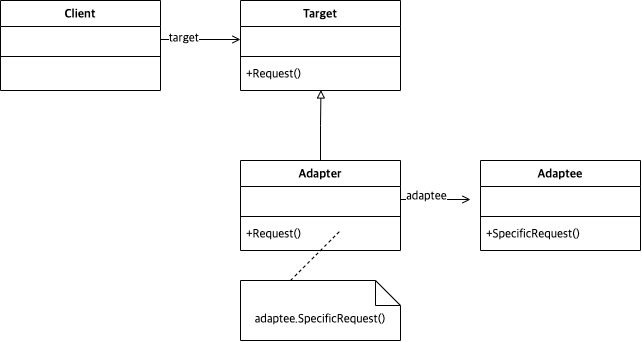

The diagram above was exported from draw.io. Its source (the exported page's mxGraphModel, read from the mxfile embedded in the PNG):
<mxGraphModel dx="604" dy="991" grid="1" gridSize="10" guides="1" tooltips="1" connect="1" arrows="1" fold="1" page="1" pageScale="1" pageWidth="827" pageHeight="1169" math="0" shadow="0">
  <root>
    <mxCell id="WIyWlLk6GJQsqaUBKTNV-0" />
    <mxCell id="WIyWlLk6GJQsqaUBKTNV-1" parent="WIyWlLk6GJQsqaUBKTNV-0" />
    <mxCell id="Mtmfk03SyUQb4BhBK3cF-157" style="edgeStyle=orthogonalEdgeStyle;rounded=0;orthogonalLoop=1;jettySize=auto;html=1;fontFamily=Lucida Console;fontSize=12;startArrow=none;startFill=0;endArrow=block;endFill=0;strokeWidth=1;entryX=0.503;entryY=0.983;entryDx=0;entryDy=0;entryPerimeter=0;" edge="1" parent="WIyWlLk6GJQsqaUBKTNV-1" source="Mtmfk03SyUQb4BhBK3cF-136" target="Mtmfk03SyUQb4BhBK3cF-143">
      <mxGeometry relative="1" as="geometry">
        <mxPoint x="414" y="660" as="targetPoint" />
      </mxGeometry>
    </mxCell>
    <mxCell id="Mtmfk03SyUQb4BhBK3cF-136" value="Adapter" style="swimlane;fontStyle=1;align=center;verticalAlign=top;childLayout=stackLayout;horizontal=1;startSize=26;horizontalStack=0;resizeParent=1;resizeParentMax=0;resizeLast=0;collapsible=1;marginBottom=0;fontFamily=Lucida Console;fontSize=12;" vertex="1" parent="WIyWlLk6GJQsqaUBKTNV-1">
      <mxGeometry x="334" y="720" width="160" height="90" as="geometry" />
    </mxCell>
    <mxCell id="Mtmfk03SyUQb4BhBK3cF-137" value=" " style="text;strokeColor=none;fillColor=none;align=left;verticalAlign=top;spacingLeft=4;spacingRight=4;overflow=hidden;rotatable=0;points=[[0,0.5],[1,0.5]];portConstraint=eastwest;fontFamily=Lucida Console;fontSize=12;" vertex="1" parent="Mtmfk03SyUQb4BhBK3cF-136">
      <mxGeometry y="26" width="160" height="26" as="geometry" />
    </mxCell>
    <mxCell id="Mtmfk03SyUQb4BhBK3cF-138" value="" style="line;strokeWidth=1;fillColor=none;align=left;verticalAlign=middle;spacingTop=-1;spacingLeft=3;spacingRight=3;rotatable=0;labelPosition=right;points=[];portConstraint=eastwest;fontFamily=Lucida Console;fontSize=12;" vertex="1" parent="Mtmfk03SyUQb4BhBK3cF-136">
      <mxGeometry y="52" width="160" height="8" as="geometry" />
    </mxCell>
    <mxCell id="Mtmfk03SyUQb4BhBK3cF-139" value="+Request()" style="text;strokeColor=none;fillColor=none;align=left;verticalAlign=top;spacingLeft=4;spacingRight=4;overflow=hidden;rotatable=0;points=[[0,0.5],[1,0.5]];portConstraint=eastwest;fontFamily=Lucida Console;fontSize=12;" vertex="1" parent="Mtmfk03SyUQb4BhBK3cF-136">
      <mxGeometry y="60" width="160" height="30" as="geometry" />
    </mxCell>
    <mxCell id="Mtmfk03SyUQb4BhBK3cF-172" value="" style="endArrow=none;dashed=1;html=1;rounded=0;fontFamily=Lucida Console;fontSize=12;strokeWidth=1;" edge="1" parent="Mtmfk03SyUQb4BhBK3cF-136">
      <mxGeometry width="50" height="50" relative="1" as="geometry">
        <mxPoint x="50" y="120" as="sourcePoint" />
        <mxPoint x="100" y="70" as="targetPoint" />
      </mxGeometry>
    </mxCell>
    <mxCell id="Mtmfk03SyUQb4BhBK3cF-140" value="Target" style="swimlane;fontStyle=1;align=center;verticalAlign=top;childLayout=stackLayout;horizontal=1;startSize=26;horizontalStack=0;resizeParent=1;resizeParentMax=0;resizeLast=0;collapsible=1;marginBottom=0;fontFamily=Lucida Console;fontSize=12;" vertex="1" parent="WIyWlLk6GJQsqaUBKTNV-1">
      <mxGeometry x="334" y="560" width="160" height="90" as="geometry" />
    </mxCell>
    <mxCell id="Mtmfk03SyUQb4BhBK3cF-141" value=" " style="text;strokeColor=none;fillColor=none;align=left;verticalAlign=top;spacingLeft=4;spacingRight=4;overflow=hidden;rotatable=0;points=[[0,0.5],[1,0.5]];portConstraint=eastwest;fontFamily=Lucida Console;fontSize=12;" vertex="1" parent="Mtmfk03SyUQb4BhBK3cF-140">
      <mxGeometry y="26" width="160" height="26" as="geometry" />
    </mxCell>
    <mxCell id="Mtmfk03SyUQb4BhBK3cF-142" value="" style="line;strokeWidth=1;fillColor=none;align=left;verticalAlign=middle;spacingTop=-1;spacingLeft=3;spacingRight=3;rotatable=0;labelPosition=right;points=[];portConstraint=eastwest;fontFamily=Lucida Console;fontSize=12;" vertex="1" parent="Mtmfk03SyUQb4BhBK3cF-140">
      <mxGeometry y="52" width="160" height="8" as="geometry" />
    </mxCell>
    <mxCell id="Mtmfk03SyUQb4BhBK3cF-143" value="+Request()" style="text;strokeColor=none;fillColor=none;align=left;verticalAlign=top;spacingLeft=4;spacingRight=4;overflow=hidden;rotatable=0;points=[[0,0.5],[1,0.5]];portConstraint=eastwest;fontFamily=Lucida Console;fontSize=12;" vertex="1" parent="Mtmfk03SyUQb4BhBK3cF-140">
      <mxGeometry y="60" width="160" height="30" as="geometry" />
    </mxCell>
    <mxCell id="Mtmfk03SyUQb4BhBK3cF-160" value="Client" style="swimlane;fontStyle=1;align=center;verticalAlign=top;childLayout=stackLayout;horizontal=1;startSize=26;horizontalStack=0;resizeParent=1;resizeParentMax=0;resizeLast=0;collapsible=1;marginBottom=0;fontFamily=Lucida Console;fontSize=12;" vertex="1" parent="WIyWlLk6GJQsqaUBKTNV-1">
      <mxGeometry x="94" y="560" width="160" height="90" as="geometry" />
    </mxCell>
    <mxCell id="Mtmfk03SyUQb4BhBK3cF-161" value=" " style="text;strokeColor=none;fillColor=none;align=left;verticalAlign=top;spacingLeft=4;spacingRight=4;overflow=hidden;rotatable=0;points=[[0,0.5],[1,0.5]];portConstraint=eastwest;fontFamily=Lucida Console;fontSize=12;" vertex="1" parent="Mtmfk03SyUQb4BhBK3cF-160">
      <mxGeometry y="26" width="160" height="26" as="geometry" />
    </mxCell>
    <mxCell id="Mtmfk03SyUQb4BhBK3cF-162" value="" style="line;strokeWidth=1;fillColor=none;align=left;verticalAlign=middle;spacingTop=-1;spacingLeft=3;spacingRight=3;rotatable=0;labelPosition=right;points=[];portConstraint=eastwest;fontFamily=Lucida Console;fontSize=12;" vertex="1" parent="Mtmfk03SyUQb4BhBK3cF-160">
      <mxGeometry y="52" width="160" height="8" as="geometry" />
    </mxCell>
    <mxCell id="Mtmfk03SyUQb4BhBK3cF-163" value=" " style="text;strokeColor=none;fillColor=none;align=left;verticalAlign=top;spacingLeft=4;spacingRight=4;overflow=hidden;rotatable=0;points=[[0,0.5],[1,0.5]];portConstraint=eastwest;fontFamily=Lucida Console;fontSize=12;" vertex="1" parent="Mtmfk03SyUQb4BhBK3cF-160">
      <mxGeometry y="60" width="160" height="30" as="geometry" />
    </mxCell>
    <mxCell id="Mtmfk03SyUQb4BhBK3cF-164" value="target" style="edgeStyle=orthogonalEdgeStyle;rounded=0;orthogonalLoop=1;jettySize=auto;html=1;entryX=0;entryY=0.5;entryDx=0;entryDy=0;fontFamily=Lucida Console;fontSize=12;startArrow=none;startFill=0;endArrow=open;endFill=0;strokeWidth=1;align=right;" edge="1" parent="WIyWlLk6GJQsqaUBKTNV-1" source="Mtmfk03SyUQb4BhBK3cF-161" target="Mtmfk03SyUQb4BhBK3cF-141">
      <mxGeometry relative="1" as="geometry" />
    </mxCell>
    <mxCell id="Mtmfk03SyUQb4BhBK3cF-165" value="Adaptee" style="swimlane;fontStyle=1;align=center;verticalAlign=top;childLayout=stackLayout;horizontal=1;startSize=26;horizontalStack=0;resizeParent=1;resizeParentMax=0;resizeLast=0;collapsible=1;marginBottom=0;fontFamily=Lucida Console;fontSize=12;" vertex="1" parent="WIyWlLk6GJQsqaUBKTNV-1">
      <mxGeometry x="574" y="720" width="160" height="90" as="geometry" />
    </mxCell>
    <mxCell id="Mtmfk03SyUQb4BhBK3cF-166" value=" " style="text;strokeColor=none;fillColor=none;align=left;verticalAlign=top;spacingLeft=4;spacingRight=4;overflow=hidden;rotatable=0;points=[[0,0.5],[1,0.5]];portConstraint=eastwest;fontFamily=Lucida Console;fontSize=12;" vertex="1" parent="Mtmfk03SyUQb4BhBK3cF-165">
      <mxGeometry y="26" width="160" height="26" as="geometry" />
    </mxCell>
    <mxCell id="Mtmfk03SyUQb4BhBK3cF-167" value="" style="line;strokeWidth=1;fillColor=none;align=left;verticalAlign=middle;spacingTop=-1;spacingLeft=3;spacingRight=3;rotatable=0;labelPosition=right;points=[];portConstraint=eastwest;fontFamily=Lucida Console;fontSize=12;" vertex="1" parent="Mtmfk03SyUQb4BhBK3cF-165">
      <mxGeometry y="52" width="160" height="8" as="geometry" />
    </mxCell>
    <mxCell id="Mtmfk03SyUQb4BhBK3cF-168" value="+SpecificRequest()" style="text;strokeColor=none;fillColor=none;align=left;verticalAlign=top;spacingLeft=4;spacingRight=4;overflow=hidden;rotatable=0;points=[[0,0.5],[1,0.5]];portConstraint=eastwest;fontFamily=Lucida Console;fontSize=12;" vertex="1" parent="Mtmfk03SyUQb4BhBK3cF-165">
      <mxGeometry y="60" width="160" height="30" as="geometry" />
    </mxCell>
    <mxCell id="Mtmfk03SyUQb4BhBK3cF-169" style="edgeStyle=orthogonalEdgeStyle;rounded=0;orthogonalLoop=1;jettySize=auto;html=1;fontFamily=Lucida Console;fontSize=12;startArrow=none;startFill=0;endArrow=open;endFill=0;strokeWidth=1;" edge="1" parent="WIyWlLk6GJQsqaUBKTNV-1" source="Mtmfk03SyUQb4BhBK3cF-137">
      <mxGeometry relative="1" as="geometry">
        <mxPoint x="564" y="759" as="targetPoint" />
      </mxGeometry>
    </mxCell>
    <mxCell id="Mtmfk03SyUQb4BhBK3cF-170" value="adaptee" style="edgeLabel;html=1;align=center;verticalAlign=middle;resizable=0;points=[];fontSize=12;fontFamily=Lucida Console;" vertex="1" connectable="0" parent="Mtmfk03SyUQb4BhBK3cF-169">
      <mxGeometry x="-0.2667" y="3" relative="1" as="geometry">
        <mxPoint as="offset" />
      </mxGeometry>
    </mxCell>
    <mxCell id="Mtmfk03SyUQb4BhBK3cF-171" value="adaptee.SpecificRequest()" style="shape=note2;boundedLbl=1;whiteSpace=wrap;html=1;size=25;verticalAlign=top;align=center;fontFamily=Lucida Console;fontSize=12;" vertex="1" parent="WIyWlLk6GJQsqaUBKTNV-1">
      <mxGeometry x="334" y="840" width="160" height="60" as="geometry" />
    </mxCell>
  </root>
</mxGraphModel>